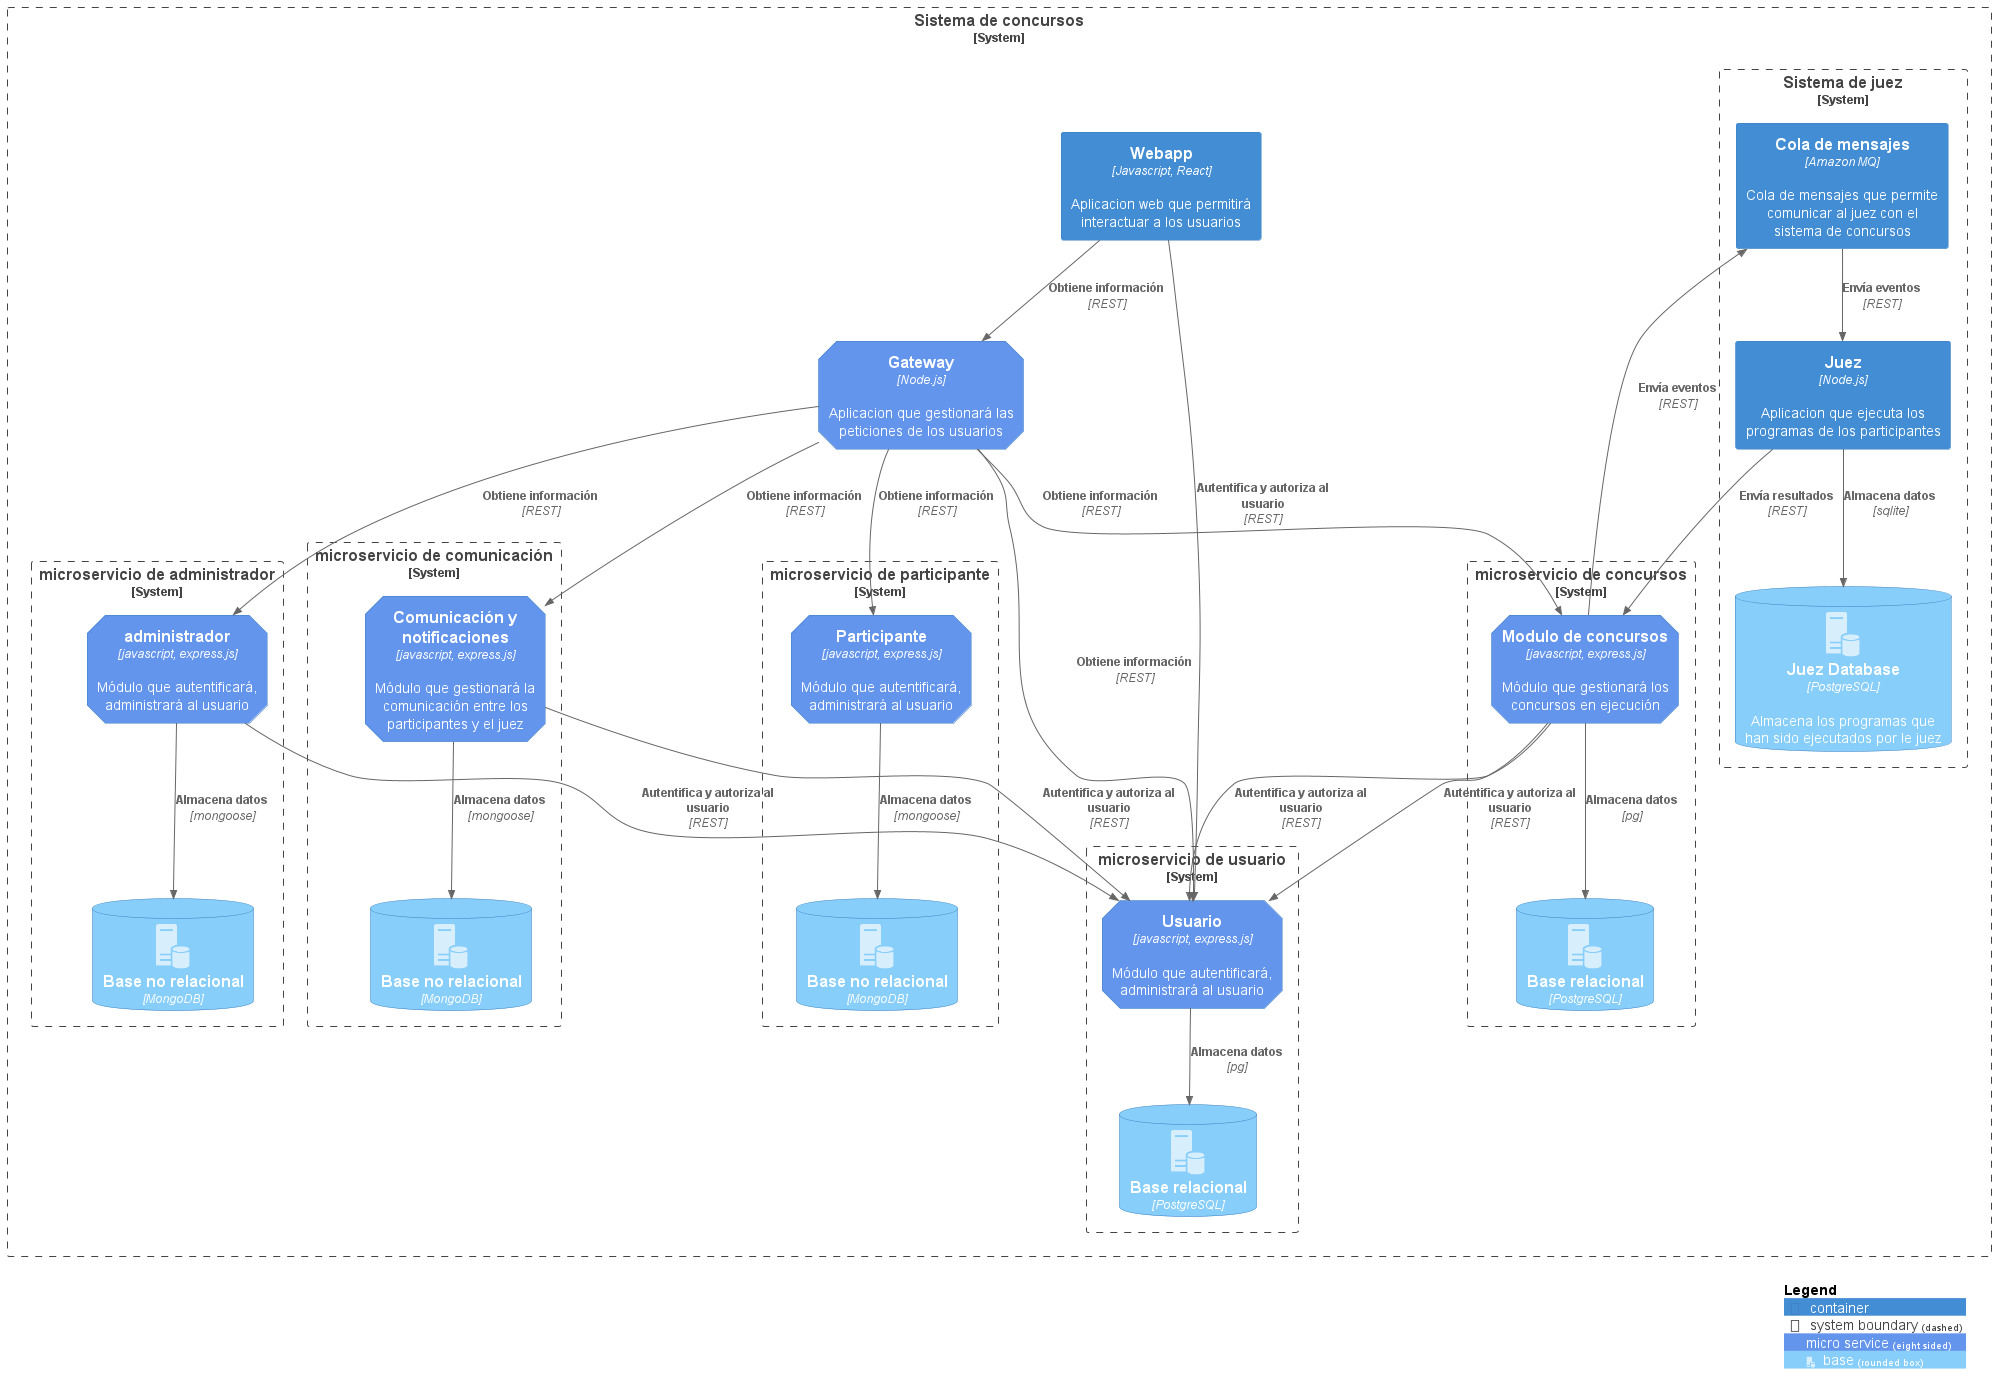

The diagram above was rendered by PlantUML. Its source (embedded in the PNG):
@startuml "diagrama arquitectura"
!include https://raw.githubusercontent.com/plantuml-stdlib/C4-PlantUML/master/C4_Container.puml

!define osaPuml https://raw.githubusercontent.com/Crashedmind/PlantUML-opensecurityarchitecture2-icons/master
!include osaPuml/Common.puml
!include osaPuml/User/all.puml

!include <office/Servers/database_server>
!include <office/Servers/file_server>
!include <office/Servers/application_server>
!include <office/Concepts/service_application>
!include <office/Concepts/firewall>


HIDE_STEREOTYPE()

AddElementTag("servicios", $shape=EightSidedShape(), $bgColor="CornflowerBlue", $fontColor="white", $legendText="micro service\neight sided")
AddElementTag("base", $shape=RoundedBoxShape(), $bgColor="lightSkyBlue",$sprite="database_server", $fontColor="white")


System_Boundary(c1, "Sistema de concursos") {
    ' FRONTEND
    Container(webapp, "Webapp", "Javascript, React", "Aplicacion web que permitirá interactuar a los usuarios")
    ' BACKEND 
    Container(gateway, "Gateway", "Node.js", "Aplicacion que gestionará las peticiones de los usuarios", $tags = "servicios")

    System_Boundary(c1_1, "microservicio de concursos"){
        Container(concurso, "Modulo de concursos", "javascript, express.js", "Módulo que gestionará los concursos en ejecución", $tags = "servicios")
        ContainerDb(base_concurso, "Base relacional", "PostgreSQL", "", $tags = "base")
    }

    System_Boundary(c1_2, "microservicio de comunicación"){
        Container(comunicacion, "Comunicación y notificaciones", "javascript, express.js", "Módulo que gestionará la comunicación entre los participantes y el juez", $tags = "servicios")
        ContainerDb(base_comunicacion, "Base no relacional", "MongoDB", "", $tags = "base")
    }

    System_Boundary(c1_3, "microservicio de usuario"){
        Container(auth, "Usuario", "javascript, express.js", "Módulo que autentificará, administrará al usuario", $tags = "servicios")
        ContainerDb(base_usuario, "Base relacional", "PostgreSQL", "", $tags = "base")
    }

    System_Boundary(c1_4, "microservicio de participante"){
        Container(participante, "Participante", "javascript, express.js", "Módulo que autentificará, administrará al usuario", $tags = "servicios")
        ContainerDb(base_participante, "Base no relacional", "MongoDB", "", $tags = "base")
    }

    System_Boundary(c1_5, "microservicio de administrador"){
        Container(administrador, "administrador", "javascript, express.js", "Módulo que autentificará, administrará al usuario", $tags = "servicios")
        ContainerDb(base_administrador, "Base no relacional", "MongoDB", "", $tags = "base")
    }

    System_Boundary(c2, "Sistema de juez"){
        Container(juez, "Juez", "Node.js", "Aplicacion que ejecuta los programas de los participantes")
        Container(queue_juez, "Cola de mensajes", "Amazon MQ", "Cola de mensajes que permite comunicar al juez con el sistema de concursos")
        ContainerDb(juez_db, "Juez Database", "PostgreSQL", "Almacena los programas que han sido ejecutados por le juez", $tags = "base")
    }
    ' BASES DE DATOS
}


' gateway -> webapp
Rel(webapp, gateway, "Obtiene información", "REST")
' gateway servicios
Rel(gateway, concurso, "Obtiene información", "REST")
Rel(gateway, comunicacion, "Obtiene información", "REST")
Rel(gateway, auth, "Obtiene información", "REST")
Rel(gateway, participante, "Obtiene información", "REST")
Rel(gateway, administrador, "Obtiene información", "REST")
' concursos 
Rel(concurso, base_concurso, "Almacena datos", "pg")
' comunicacion
Rel(comunicacion, base_comunicacion, "Almacena datos", "mongoose")
' auth
Rel(auth, base_usuario, "Almacena datos", "pg")
' participante
Rel(participante, base_participante, "Almacena datos", "mongoose")
' administrador
Rel(administrador, base_administrador, "Almacena datos", "mongoose")


Rel(webapp, auth, "Autentifica y autoriza al usuario", "REST")
Rel(concurso, auth, "Autentifica y autoriza al usuario", "REST")
Rel(administrador, auth, "Autentifica y autoriza al usuario", "REST")
Rel(concurso, auth, "Autentifica y autoriza al usuario", "REST")
Rel(comunicacion, auth, "Autentifica y autoriza al usuario", "REST")



Rel(queue_juez, juez, "Envía eventos", "REST")
Rel(juez, juez_db, "Almacena datos", "sqlite")

Rel(juez, concurso, "Envía resultados", "REST")

Rel(concurso, queue_juez, "Envía eventos", "REST")

SHOW_LEGEND()
@enduml